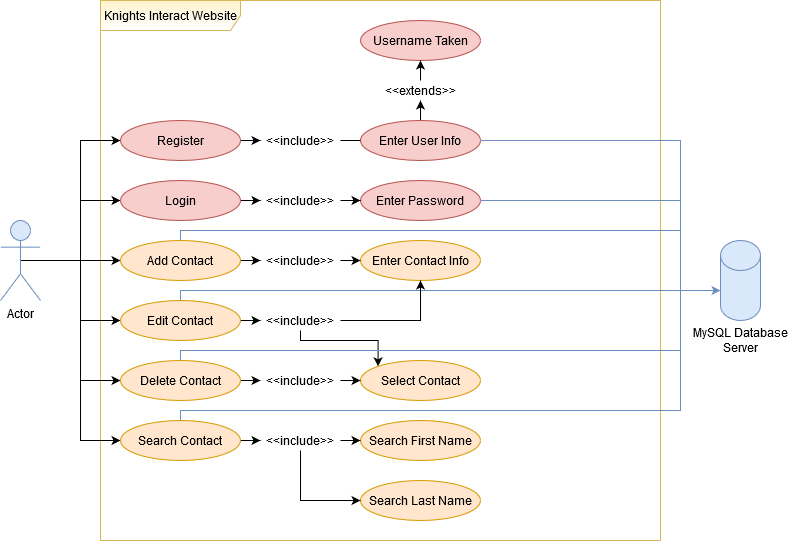

The diagram above was exported from draw.io. Its source (the exported page's mxGraphModel, read from the mxfile embedded in the PNG):
<mxGraphModel dx="1038" dy="575" grid="1" gridSize="10" guides="1" tooltips="1" connect="1" arrows="1" fold="1" page="1" pageScale="1" pageWidth="850" pageHeight="1100" math="0" shadow="0">
  <root>
    <mxCell id="0" />
    <mxCell id="1" parent="0" />
    <mxCell id="hlEXV7TPH6dL74-zXLTh-3" value="Knights Interact Website" style="shape=umlFrame;whiteSpace=wrap;html=1;width=140;height=30;fillColor=#fff2cc;strokeColor=#d6b656;gradientColor=#ffffff;shadow=0;" parent="1" vertex="1">
      <mxGeometry x="140" y="40" width="560" height="540" as="geometry" />
    </mxCell>
    <mxCell id="oQQAV7WlmfNfY7A_2i-B-12" style="edgeStyle=orthogonalEdgeStyle;rounded=0;orthogonalLoop=1;jettySize=auto;html=1;exitX=0.5;exitY=0.5;exitDx=0;exitDy=0;exitPerimeter=0;" parent="1" source="oQQAV7WlmfNfY7A_2i-B-1" target="oQQAV7WlmfNfY7A_2i-B-11" edge="1">
      <mxGeometry relative="1" as="geometry">
        <Array as="points">
          <mxPoint x="120" y="300" />
          <mxPoint x="120" y="180" />
        </Array>
      </mxGeometry>
    </mxCell>
    <mxCell id="oQQAV7WlmfNfY7A_2i-B-13" style="edgeStyle=orthogonalEdgeStyle;rounded=0;orthogonalLoop=1;jettySize=auto;html=1;exitX=0.5;exitY=0.5;exitDx=0;exitDy=0;exitPerimeter=0;" parent="1" source="oQQAV7WlmfNfY7A_2i-B-1" target="oQQAV7WlmfNfY7A_2i-B-10" edge="1">
      <mxGeometry relative="1" as="geometry">
        <Array as="points">
          <mxPoint x="120" y="300" />
          <mxPoint x="120" y="240" />
        </Array>
      </mxGeometry>
    </mxCell>
    <mxCell id="oQQAV7WlmfNfY7A_2i-B-37" style="edgeStyle=orthogonalEdgeStyle;rounded=0;orthogonalLoop=1;jettySize=auto;html=1;exitX=0.5;exitY=0.5;exitDx=0;exitDy=0;exitPerimeter=0;entryX=0;entryY=0.5;entryDx=0;entryDy=0;" parent="1" source="oQQAV7WlmfNfY7A_2i-B-1" target="oQQAV7WlmfNfY7A_2i-B-36" edge="1">
      <mxGeometry relative="1" as="geometry" />
    </mxCell>
    <mxCell id="oQQAV7WlmfNfY7A_2i-B-48" style="edgeStyle=orthogonalEdgeStyle;rounded=0;orthogonalLoop=1;jettySize=auto;html=1;exitX=0.5;exitY=0.5;exitDx=0;exitDy=0;exitPerimeter=0;entryX=0;entryY=0.5;entryDx=0;entryDy=0;" parent="1" source="oQQAV7WlmfNfY7A_2i-B-1" target="oQQAV7WlmfNfY7A_2i-B-44" edge="1">
      <mxGeometry relative="1" as="geometry" />
    </mxCell>
    <mxCell id="oQQAV7WlmfNfY7A_2i-B-50" style="edgeStyle=orthogonalEdgeStyle;rounded=0;orthogonalLoop=1;jettySize=auto;html=1;exitX=0.5;exitY=0.5;exitDx=0;exitDy=0;exitPerimeter=0;entryX=0;entryY=0.5;entryDx=0;entryDy=0;" parent="1" source="oQQAV7WlmfNfY7A_2i-B-1" target="oQQAV7WlmfNfY7A_2i-B-49" edge="1">
      <mxGeometry relative="1" as="geometry" />
    </mxCell>
    <mxCell id="hlEXV7TPH6dL74-zXLTh-13" style="edgeStyle=orthogonalEdgeStyle;rounded=0;orthogonalLoop=1;jettySize=auto;html=1;exitX=0.5;exitY=0.5;exitDx=0;exitDy=0;exitPerimeter=0;entryX=0;entryY=0.5;entryDx=0;entryDy=0;endArrow=classic;endFill=1;strokeColor=#000000;" parent="1" source="oQQAV7WlmfNfY7A_2i-B-1" target="hlEXV7TPH6dL74-zXLTh-4" edge="1">
      <mxGeometry relative="1" as="geometry" />
    </mxCell>
    <mxCell id="oQQAV7WlmfNfY7A_2i-B-1" value="Actor" style="shape=umlActor;verticalLabelPosition=bottom;verticalAlign=top;html=1;outlineConnect=0;fillColor=#dae8fc;strokeColor=#6c8ebf;" parent="1" vertex="1">
      <mxGeometry x="40" y="260" width="40" height="80" as="geometry" />
    </mxCell>
    <mxCell id="oQQAV7WlmfNfY7A_2i-B-5" value="" style="shape=cylinder2;whiteSpace=wrap;html=1;boundedLbl=1;backgroundOutline=1;size=15;fillColor=#dae8fc;strokeColor=#6c8ebf;" parent="1" vertex="1">
      <mxGeometry x="760" y="280" width="40" height="80" as="geometry" />
    </mxCell>
    <mxCell id="oQQAV7WlmfNfY7A_2i-B-6" value="MySQL Database Server" style="text;html=1;strokeColor=none;fillColor=none;align=center;verticalAlign=middle;whiteSpace=wrap;rounded=0;" parent="1" vertex="1">
      <mxGeometry x="720" y="360" width="120" height="40" as="geometry" />
    </mxCell>
    <mxCell id="oQQAV7WlmfNfY7A_2i-B-33" style="edgeStyle=orthogonalEdgeStyle;rounded=0;orthogonalLoop=1;jettySize=auto;html=1;exitX=1;exitY=0.5;exitDx=0;exitDy=0;" parent="1" source="oQQAV7WlmfNfY7A_2i-B-10" target="oQQAV7WlmfNfY7A_2i-B-32" edge="1">
      <mxGeometry relative="1" as="geometry" />
    </mxCell>
    <mxCell id="oQQAV7WlmfNfY7A_2i-B-10" value="Login" style="ellipse;whiteSpace=wrap;html=1;fillColor=#f8cecc;strokeColor=#b85450;" parent="1" vertex="1">
      <mxGeometry x="160" y="220" width="120" height="40" as="geometry" />
    </mxCell>
    <mxCell id="oQQAV7WlmfNfY7A_2i-B-29" style="edgeStyle=orthogonalEdgeStyle;rounded=0;orthogonalLoop=1;jettySize=auto;html=1;exitX=1;exitY=0.5;exitDx=0;exitDy=0;" parent="1" source="oQQAV7WlmfNfY7A_2i-B-11" target="oQQAV7WlmfNfY7A_2i-B-28" edge="1">
      <mxGeometry relative="1" as="geometry" />
    </mxCell>
    <mxCell id="oQQAV7WlmfNfY7A_2i-B-11" value="Register" style="ellipse;whiteSpace=wrap;html=1;fillColor=#f8cecc;strokeColor=#b85450;" parent="1" vertex="1">
      <mxGeometry x="160" y="160" width="120" height="40" as="geometry" />
    </mxCell>
    <mxCell id="oQQAV7WlmfNfY7A_2i-B-75" style="edgeStyle=orthogonalEdgeStyle;rounded=0;orthogonalLoop=1;jettySize=auto;html=1;exitX=1;exitY=0.5;exitDx=0;exitDy=0;endArrow=none;endFill=0;strokeColor=#6c8ebf;fillColor=#dae8fc;" parent="1" source="oQQAV7WlmfNfY7A_2i-B-17" edge="1">
      <mxGeometry relative="1" as="geometry">
        <mxPoint x="720" y="240" as="targetPoint" />
      </mxGeometry>
    </mxCell>
    <mxCell id="oQQAV7WlmfNfY7A_2i-B-14" value="Username Taken" style="ellipse;whiteSpace=wrap;html=1;fillColor=#f8cecc;strokeColor=#b85450;" parent="1" vertex="1">
      <mxGeometry x="400" y="60" width="120" height="40" as="geometry" />
    </mxCell>
    <mxCell id="oQQAV7WlmfNfY7A_2i-B-72" style="edgeStyle=orthogonalEdgeStyle;rounded=0;orthogonalLoop=1;jettySize=auto;html=1;exitX=0.5;exitY=0;exitDx=0;exitDy=0;entryX=0.5;entryY=1;entryDx=0;entryDy=0;endArrow=classic;endFill=1;" parent="1" source="oQQAV7WlmfNfY7A_2i-B-17" target="oQQAV7WlmfNfY7A_2i-B-20" edge="1">
      <mxGeometry relative="1" as="geometry" />
    </mxCell>
    <mxCell id="oQQAV7WlmfNfY7A_2i-B-17" value="Enter User Info" style="ellipse;whiteSpace=wrap;html=1;fillColor=#f8cecc;strokeColor=#b85450;" parent="1" vertex="1">
      <mxGeometry x="400" y="160" width="120" height="40" as="geometry" />
    </mxCell>
    <mxCell id="oQQAV7WlmfNfY7A_2i-B-73" style="edgeStyle=orthogonalEdgeStyle;rounded=0;orthogonalLoop=1;jettySize=auto;html=1;exitX=0.5;exitY=0;exitDx=0;exitDy=0;entryX=0.5;entryY=1;entryDx=0;entryDy=0;endArrow=classic;endFill=1;" parent="1" source="oQQAV7WlmfNfY7A_2i-B-20" target="oQQAV7WlmfNfY7A_2i-B-14" edge="1">
      <mxGeometry relative="1" as="geometry" />
    </mxCell>
    <mxCell id="oQQAV7WlmfNfY7A_2i-B-20" value="&amp;lt;&amp;lt;extends&amp;gt;&amp;gt;" style="text;html=1;strokeColor=none;fillColor=none;align=center;verticalAlign=middle;whiteSpace=wrap;rounded=0;" parent="1" vertex="1">
      <mxGeometry x="420" y="120" width="80" height="20" as="geometry" />
    </mxCell>
    <mxCell id="oQQAV7WlmfNfY7A_2i-B-22" style="edgeStyle=orthogonalEdgeStyle;rounded=0;orthogonalLoop=1;jettySize=auto;html=1;exitX=0.5;exitY=1;exitDx=0;exitDy=0;" parent="1" source="oQQAV7WlmfNfY7A_2i-B-20" target="oQQAV7WlmfNfY7A_2i-B-20" edge="1">
      <mxGeometry relative="1" as="geometry" />
    </mxCell>
    <mxCell id="oQQAV7WlmfNfY7A_2i-B-69" style="edgeStyle=orthogonalEdgeStyle;rounded=0;orthogonalLoop=1;jettySize=auto;html=1;exitX=1;exitY=0.5;exitDx=0;exitDy=0;entryX=0;entryY=0.5;entryDx=0;entryDy=0;endArrow=none;endFill=0;" parent="1" source="oQQAV7WlmfNfY7A_2i-B-28" target="oQQAV7WlmfNfY7A_2i-B-17" edge="1">
      <mxGeometry relative="1" as="geometry" />
    </mxCell>
    <mxCell id="oQQAV7WlmfNfY7A_2i-B-28" value="&amp;lt;&amp;lt;include&amp;gt;&amp;gt;" style="text;html=1;strokeColor=none;fillColor=none;align=center;verticalAlign=middle;whiteSpace=wrap;rounded=0;" parent="1" vertex="1">
      <mxGeometry x="300" y="170" width="80" height="20" as="geometry" />
    </mxCell>
    <mxCell id="oQQAV7WlmfNfY7A_2i-B-79" style="edgeStyle=orthogonalEdgeStyle;rounded=0;orthogonalLoop=1;jettySize=auto;html=1;exitX=1;exitY=0.5;exitDx=0;exitDy=0;endArrow=none;endFill=0;strokeColor=#6c8ebf;fillColor=#dae8fc;" parent="1" source="oQQAV7WlmfNfY7A_2i-B-31" edge="1">
      <mxGeometry relative="1" as="geometry">
        <mxPoint x="720" y="330" as="targetPoint" />
      </mxGeometry>
    </mxCell>
    <mxCell id="oQQAV7WlmfNfY7A_2i-B-31" value="Enter Password" style="ellipse;whiteSpace=wrap;html=1;fillColor=#f8cecc;strokeColor=#b85450;" parent="1" vertex="1">
      <mxGeometry x="400" y="220" width="120" height="40" as="geometry" />
    </mxCell>
    <mxCell id="oQQAV7WlmfNfY7A_2i-B-34" style="edgeStyle=orthogonalEdgeStyle;rounded=0;orthogonalLoop=1;jettySize=auto;html=1;exitX=1;exitY=0.5;exitDx=0;exitDy=0;entryX=0;entryY=0.5;entryDx=0;entryDy=0;" parent="1" source="oQQAV7WlmfNfY7A_2i-B-32" target="oQQAV7WlmfNfY7A_2i-B-31" edge="1">
      <mxGeometry relative="1" as="geometry" />
    </mxCell>
    <mxCell id="oQQAV7WlmfNfY7A_2i-B-32" value="&amp;lt;&amp;lt;include&amp;gt;&amp;gt;" style="text;html=1;strokeColor=none;fillColor=none;align=center;verticalAlign=middle;whiteSpace=wrap;rounded=0;" parent="1" vertex="1">
      <mxGeometry x="300" y="230" width="80" height="20" as="geometry" />
    </mxCell>
    <mxCell id="oQQAV7WlmfNfY7A_2i-B-41" style="edgeStyle=orthogonalEdgeStyle;rounded=0;orthogonalLoop=1;jettySize=auto;html=1;exitX=1;exitY=0.5;exitDx=0;exitDy=0;" parent="1" source="oQQAV7WlmfNfY7A_2i-B-36" target="oQQAV7WlmfNfY7A_2i-B-40" edge="1">
      <mxGeometry relative="1" as="geometry" />
    </mxCell>
    <mxCell id="oQQAV7WlmfNfY7A_2i-B-78" style="edgeStyle=orthogonalEdgeStyle;rounded=0;orthogonalLoop=1;jettySize=auto;html=1;exitX=0.5;exitY=0;exitDx=0;exitDy=0;endArrow=none;endFill=0;fillColor=#dae8fc;strokeColor=#6c8ebf;" parent="1" source="oQQAV7WlmfNfY7A_2i-B-36" edge="1">
      <mxGeometry relative="1" as="geometry">
        <mxPoint x="720" y="270" as="targetPoint" />
        <Array as="points">
          <mxPoint x="220" y="270" />
        </Array>
      </mxGeometry>
    </mxCell>
    <mxCell id="oQQAV7WlmfNfY7A_2i-B-36" value="Add Contact" style="ellipse;whiteSpace=wrap;html=1;fillColor=#ffe6cc;strokeColor=#d79b00;" parent="1" vertex="1">
      <mxGeometry x="160" y="280" width="120" height="40" as="geometry" />
    </mxCell>
    <mxCell id="oQQAV7WlmfNfY7A_2i-B-38" value="Enter Contact Info" style="ellipse;whiteSpace=wrap;html=1;fillColor=#ffe6cc;strokeColor=#d79b00;" parent="1" vertex="1">
      <mxGeometry x="400" y="280" width="120" height="40" as="geometry" />
    </mxCell>
    <mxCell id="oQQAV7WlmfNfY7A_2i-B-42" style="edgeStyle=orthogonalEdgeStyle;rounded=0;orthogonalLoop=1;jettySize=auto;html=1;exitX=1;exitY=0.5;exitDx=0;exitDy=0;entryX=0;entryY=0.5;entryDx=0;entryDy=0;" parent="1" source="oQQAV7WlmfNfY7A_2i-B-40" target="oQQAV7WlmfNfY7A_2i-B-38" edge="1">
      <mxGeometry relative="1" as="geometry" />
    </mxCell>
    <mxCell id="oQQAV7WlmfNfY7A_2i-B-40" value="&amp;lt;&amp;lt;include&amp;gt;&amp;gt;" style="text;html=1;strokeColor=none;fillColor=none;align=center;verticalAlign=middle;whiteSpace=wrap;rounded=0;" parent="1" vertex="1">
      <mxGeometry x="300" y="290" width="80" height="20" as="geometry" />
    </mxCell>
    <mxCell id="oQQAV7WlmfNfY7A_2i-B-46" style="edgeStyle=orthogonalEdgeStyle;rounded=0;orthogonalLoop=1;jettySize=auto;html=1;exitX=1;exitY=0.5;exitDx=0;exitDy=0;" parent="1" source="oQQAV7WlmfNfY7A_2i-B-44" target="oQQAV7WlmfNfY7A_2i-B-45" edge="1">
      <mxGeometry relative="1" as="geometry" />
    </mxCell>
    <mxCell id="oQQAV7WlmfNfY7A_2i-B-67" style="edgeStyle=orthogonalEdgeStyle;rounded=0;orthogonalLoop=1;jettySize=auto;html=1;exitX=0.5;exitY=0;exitDx=0;exitDy=0;strokeColor=#6c8ebf;fillColor=#dae8fc;" parent="1" source="oQQAV7WlmfNfY7A_2i-B-44" target="oQQAV7WlmfNfY7A_2i-B-5" edge="1">
      <mxGeometry relative="1" as="geometry">
        <mxPoint x="220" y="330" as="targetPoint" />
        <Array as="points">
          <mxPoint x="220" y="330" />
        </Array>
      </mxGeometry>
    </mxCell>
    <mxCell id="oQQAV7WlmfNfY7A_2i-B-44" value="Edit Contact" style="ellipse;whiteSpace=wrap;html=1;fillColor=#ffe6cc;strokeColor=#d79b00;" parent="1" vertex="1">
      <mxGeometry x="160" y="340" width="120" height="40" as="geometry" />
    </mxCell>
    <mxCell id="oQQAV7WlmfNfY7A_2i-B-56" style="edgeStyle=orthogonalEdgeStyle;rounded=0;orthogonalLoop=1;jettySize=auto;html=1;exitX=1;exitY=0.5;exitDx=0;exitDy=0;entryX=0.5;entryY=1;entryDx=0;entryDy=0;" parent="1" source="oQQAV7WlmfNfY7A_2i-B-45" target="oQQAV7WlmfNfY7A_2i-B-38" edge="1">
      <mxGeometry relative="1" as="geometry" />
    </mxCell>
    <mxCell id="oQQAV7WlmfNfY7A_2i-B-58" style="edgeStyle=orthogonalEdgeStyle;rounded=0;orthogonalLoop=1;jettySize=auto;html=1;exitX=0.5;exitY=1;exitDx=0;exitDy=0;entryX=0;entryY=0;entryDx=0;entryDy=0;" parent="1" source="oQQAV7WlmfNfY7A_2i-B-45" target="oQQAV7WlmfNfY7A_2i-B-51" edge="1">
      <mxGeometry relative="1" as="geometry">
        <Array as="points">
          <mxPoint x="340" y="380" />
          <mxPoint x="418" y="380" />
        </Array>
      </mxGeometry>
    </mxCell>
    <mxCell id="oQQAV7WlmfNfY7A_2i-B-45" value="&amp;lt;&amp;lt;include&amp;gt;&amp;gt;" style="text;html=1;strokeColor=none;fillColor=none;align=center;verticalAlign=middle;whiteSpace=wrap;rounded=0;" parent="1" vertex="1">
      <mxGeometry x="300" y="350" width="80" height="20" as="geometry" />
    </mxCell>
    <mxCell id="oQQAV7WlmfNfY7A_2i-B-61" style="edgeStyle=orthogonalEdgeStyle;rounded=0;orthogonalLoop=1;jettySize=auto;html=1;exitX=1;exitY=0.5;exitDx=0;exitDy=0;entryX=0;entryY=0.5;entryDx=0;entryDy=0;" parent="1" source="oQQAV7WlmfNfY7A_2i-B-49" target="oQQAV7WlmfNfY7A_2i-B-60" edge="1">
      <mxGeometry relative="1" as="geometry" />
    </mxCell>
    <mxCell id="oQQAV7WlmfNfY7A_2i-B-68" style="edgeStyle=orthogonalEdgeStyle;rounded=0;orthogonalLoop=1;jettySize=auto;html=1;exitX=0.5;exitY=0;exitDx=0;exitDy=0;endArrow=none;endFill=0;strokeColor=#6c8ebf;fillColor=#dae8fc;" parent="1" source="oQQAV7WlmfNfY7A_2i-B-49" edge="1">
      <mxGeometry relative="1" as="geometry">
        <mxPoint x="720" y="330" as="targetPoint" />
        <Array as="points">
          <mxPoint x="220" y="390" />
          <mxPoint x="720" y="390" />
        </Array>
      </mxGeometry>
    </mxCell>
    <mxCell id="oQQAV7WlmfNfY7A_2i-B-49" value="Delete Contact" style="ellipse;whiteSpace=wrap;html=1;fillColor=#ffe6cc;strokeColor=#d79b00;" parent="1" vertex="1">
      <mxGeometry x="160" y="400" width="120" height="40" as="geometry" />
    </mxCell>
    <mxCell id="oQQAV7WlmfNfY7A_2i-B-54" style="edgeStyle=orthogonalEdgeStyle;rounded=0;orthogonalLoop=1;jettySize=auto;html=1;exitX=0.5;exitY=0;exitDx=0;exitDy=0;" parent="1" source="oQQAV7WlmfNfY7A_2i-B-51" edge="1">
      <mxGeometry relative="1" as="geometry">
        <mxPoint x="460" y="400" as="targetPoint" />
      </mxGeometry>
    </mxCell>
    <mxCell id="oQQAV7WlmfNfY7A_2i-B-51" value="Select Contact" style="ellipse;whiteSpace=wrap;html=1;fillColor=#ffe6cc;strokeColor=#d79b00;" parent="1" vertex="1">
      <mxGeometry x="400" y="400" width="120" height="40" as="geometry" />
    </mxCell>
    <mxCell id="oQQAV7WlmfNfY7A_2i-B-62" style="edgeStyle=orthogonalEdgeStyle;rounded=0;orthogonalLoop=1;jettySize=auto;html=1;exitX=1;exitY=0.5;exitDx=0;exitDy=0;entryX=0;entryY=0.5;entryDx=0;entryDy=0;" parent="1" source="oQQAV7WlmfNfY7A_2i-B-60" target="oQQAV7WlmfNfY7A_2i-B-51" edge="1">
      <mxGeometry relative="1" as="geometry" />
    </mxCell>
    <mxCell id="oQQAV7WlmfNfY7A_2i-B-60" value="&amp;lt;&amp;lt;include&amp;gt;&amp;gt;" style="text;html=1;strokeColor=none;fillColor=none;align=center;verticalAlign=middle;whiteSpace=wrap;rounded=0;" parent="1" vertex="1">
      <mxGeometry x="300" y="410" width="80" height="20" as="geometry" />
    </mxCell>
    <mxCell id="hlEXV7TPH6dL74-zXLTh-5" style="edgeStyle=orthogonalEdgeStyle;rounded=0;orthogonalLoop=1;jettySize=auto;html=1;exitX=0.5;exitY=0;exitDx=0;exitDy=0;strokeColor=#6c8ebf;fillColor=#dae8fc;endArrow=none;endFill=0;" parent="1" source="hlEXV7TPH6dL74-zXLTh-4" edge="1">
      <mxGeometry relative="1" as="geometry">
        <mxPoint x="720" y="390" as="targetPoint" />
        <Array as="points">
          <mxPoint x="220" y="450" />
          <mxPoint x="720" y="450" />
        </Array>
      </mxGeometry>
    </mxCell>
    <mxCell id="hlEXV7TPH6dL74-zXLTh-10" style="edgeStyle=orthogonalEdgeStyle;rounded=0;orthogonalLoop=1;jettySize=auto;html=1;exitX=1;exitY=0.5;exitDx=0;exitDy=0;endArrow=classic;endFill=1;strokeColor=#000000;" parent="1" source="hlEXV7TPH6dL74-zXLTh-4" target="hlEXV7TPH6dL74-zXLTh-9" edge="1">
      <mxGeometry relative="1" as="geometry" />
    </mxCell>
    <mxCell id="hlEXV7TPH6dL74-zXLTh-4" value="Search Contact" style="ellipse;whiteSpace=wrap;html=1;shadow=0;fillColor=#ffe6cc;strokeColor=#d79b00;" parent="1" vertex="1">
      <mxGeometry x="160" y="460" width="120" height="40" as="geometry" />
    </mxCell>
    <mxCell id="hlEXV7TPH6dL74-zXLTh-6" value="Search First Name" style="ellipse;whiteSpace=wrap;html=1;shadow=0;fillColor=#ffe6cc;strokeColor=#d79b00;" parent="1" vertex="1">
      <mxGeometry x="400" y="460" width="120" height="40" as="geometry" />
    </mxCell>
    <mxCell id="hlEXV7TPH6dL74-zXLTh-7" value="Search Last Name" style="ellipse;whiteSpace=wrap;html=1;shadow=0;fillColor=#ffe6cc;strokeColor=#d79b00;" parent="1" vertex="1">
      <mxGeometry x="400" y="520" width="120" height="40" as="geometry" />
    </mxCell>
    <mxCell id="hlEXV7TPH6dL74-zXLTh-11" style="edgeStyle=orthogonalEdgeStyle;rounded=0;orthogonalLoop=1;jettySize=auto;html=1;exitX=1;exitY=0.5;exitDx=0;exitDy=0;entryX=0;entryY=0.5;entryDx=0;entryDy=0;endArrow=classic;endFill=1;strokeColor=#000000;" parent="1" source="hlEXV7TPH6dL74-zXLTh-9" target="hlEXV7TPH6dL74-zXLTh-6" edge="1">
      <mxGeometry relative="1" as="geometry" />
    </mxCell>
    <mxCell id="hlEXV7TPH6dL74-zXLTh-12" style="edgeStyle=orthogonalEdgeStyle;rounded=0;orthogonalLoop=1;jettySize=auto;html=1;exitX=0.5;exitY=1;exitDx=0;exitDy=0;entryX=0;entryY=0.5;entryDx=0;entryDy=0;endArrow=classic;endFill=1;strokeColor=#000000;" parent="1" source="hlEXV7TPH6dL74-zXLTh-9" target="hlEXV7TPH6dL74-zXLTh-7" edge="1">
      <mxGeometry relative="1" as="geometry" />
    </mxCell>
    <mxCell id="hlEXV7TPH6dL74-zXLTh-9" value="&amp;lt;&amp;lt;include&amp;gt;&amp;gt;" style="text;html=1;strokeColor=none;fillColor=none;align=center;verticalAlign=middle;whiteSpace=wrap;rounded=0;shadow=0;" parent="1" vertex="1">
      <mxGeometry x="300" y="470" width="80" height="20" as="geometry" />
    </mxCell>
  </root>
</mxGraphModel>